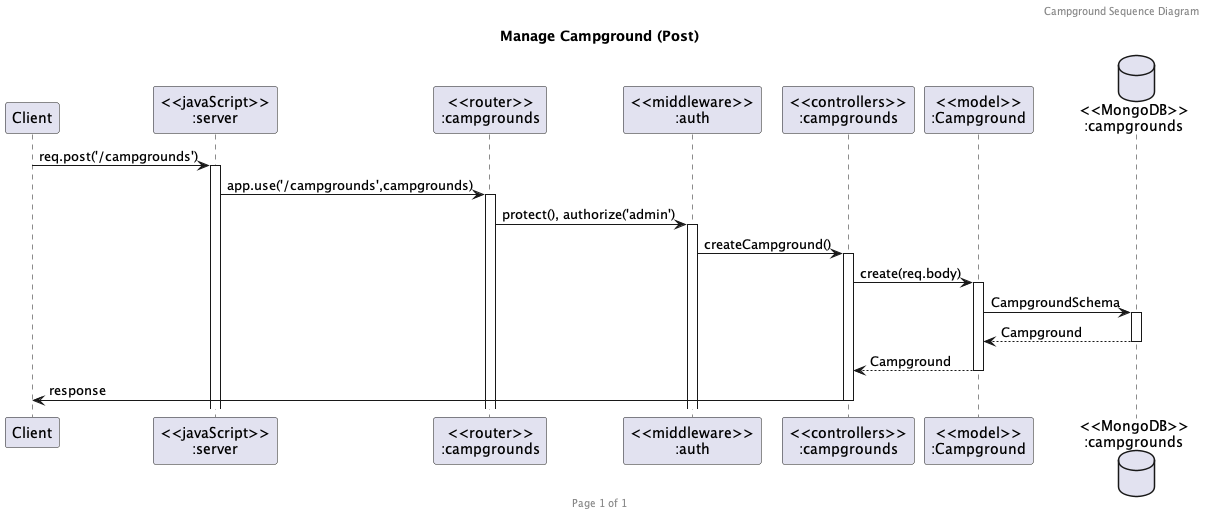

The diagram above was rendered by PlantUML. Its source (embedded in the PNG):
@startuml post-campground

header Campground Sequence Diagram
footer Page %page% of %lastpage%
title "Manage Campground (Post)"

participant "Client" as client
participant "<<javaScript>>\n:server" as server
participant "<<router>>\n:campgrounds" as routerCampgrounds
participant "<<middleware>>\n:auth" as middlewareAuth
participant "<<controllers>>\n:campgrounds" as controllersCampgrounds
participant "<<model>>\n:Campground" as modelCampground
database "<<MongoDB>>\n:campgrounds" as CampgroundsDatabase

client->server ++:req.post('/campgrounds')
server->routerCampgrounds ++:app.use('/campgrounds',campgrounds)
routerCampgrounds -> middlewareAuth ++: protect(), authorize('admin')
middlewareAuth -> controllersCampgrounds ++:createCampground()
controllersCampgrounds->modelCampground ++:create(req.body)
modelCampground ->CampgroundsDatabase ++:CampgroundSchema
CampgroundsDatabase --> modelCampground --:Campground
controllersCampgrounds <-- modelCampground --:Campground
controllersCampgrounds->client --:response

@enduml